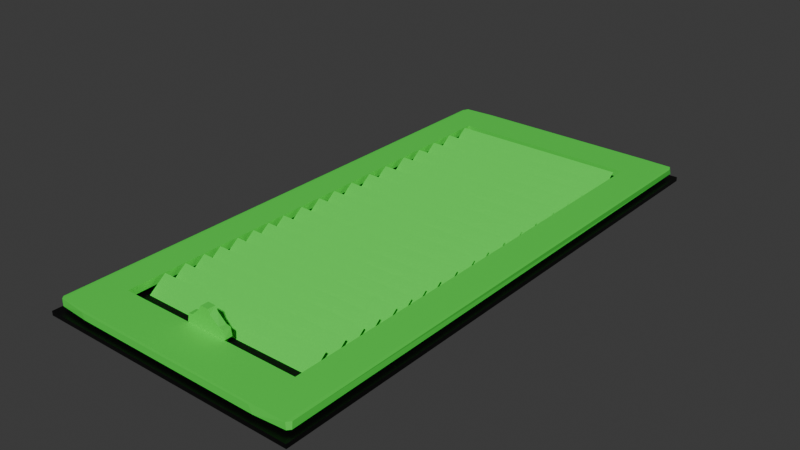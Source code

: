 # Source: FloorVent_optimized_.blend  (saved by Blender 4.0.36; exported with 4.5.12 LTS)
import bpy
from mathutils import Matrix  # noqa: F401  (used for matrix-valued properties, if any)

bpy.ops.wm.read_factory_settings(use_empty=True)
scene = bpy.context.scene
scene.name = 'Scene'

# ---- collections
col_collection = bpy.data.collections.new('Collection'); scene.collection.children.link(col_collection)

# ---- materials (node trees are filled in below, after node groups)
mat_material_001 = bpy.data.materials.new('Material.001')
mat_material_001.use_transparent_shadow = False
mat_material = bpy.data.materials.new('Material')
mat_material.alpha_threshold = 0.0
mat_material.use_transparent_shadow = False
mat_material.roughness = 0.5
mat_material.line_color = (0.0, 0.0, 0.0, 1.0)

# ---- material node trees
mat_material_001.use_nodes = True; mat_material_001.node_tree.nodes.clear()
_N = mat_material_001.node_tree.nodes; _L = mat_material_001.node_tree.links
n0 = _N.new('ShaderNodeBsdfPrincipled'); n0.name = 'Principled BSDF'; n0.location = (10, 300)
n0.inputs[0].default_value = (0.07888, 0.801, 0.07099, 1.0)
n0.inputs[3].default_value = 1.45
n1 = _N.new('ShaderNodeOutputMaterial'); n1.name = 'Material Output'; n1.location = (300, 300)
_L.new(n0.outputs[0], n1.inputs[0])
n1.is_active_output = True
mat_material.use_nodes = True; mat_material.node_tree.nodes.clear()
_N = mat_material.node_tree.nodes; _L = mat_material.node_tree.links
n0 = _N.new('ShaderNodeOutputMaterial'); n0.name = 'Material Output'; n0.location = (300, 300)
n1 = _N.new('ShaderNodeBsdfPrincipled'); n1.name = 'Principled BSDF'; n1.location = (10, 300)
n1.inputs[0].default_value = (0.0, 0.0, 0.0, 1.0)
n1.inputs[3].default_value = 1.45
_L.new(n1.outputs[0], n0.inputs[0])
n0.is_active_output = True

# ---- world
world_world = bpy.data.worlds.new('World'); scene.world = world_world
world_world.use_nodes = True; world_world.node_tree.nodes.clear()
_N = world_world.node_tree.nodes; _L = world_world.node_tree.links
n0 = _N.new('ShaderNodeOutputWorld'); n0.name = 'World Output'; n0.location = (300, 300)
n1 = _N.new('ShaderNodeBackground'); n1.name = 'Background'; n1.location = (10, 300)
n1.inputs[0].default_value = (0.05088, 0.05088, 0.05088, 1.0)
_L.new(n1.outputs[0], n0.inputs[0])
n0.is_active_output = True
world_world.color = (0.05088, 0.05088, 0.05088)
world_world.use_sun_shadow = False
world_world.sun_shadow_jitter_overblur = 0.0

# ---- meshes
me_cylinder = bpy.data.meshes.new('Cylinder')
me_cylinder.from_pydata([(0.1951, 0.9808, -1.0), (0.1876, 0.9913, 1.0), (0.3167, 0.7699, -1.0), (0.2766, 0.7788, 1.0), (0.7254, 0.4105, -1.0), (0.7166, 0.4446, 1.0), (0.9375, 0.3755, -1.0), (0.9239, 0.3827, 1.0), (1.0, 0.0, -1.0), (1.009, 0.009729, 1.0), (0.767, -0.2021, -1.0), (0.7691, -0.1587, 1.0), (0.4954, -0.6707, -1.0), (0.5218, -0.6691, 1.0), (0.5556, -0.8315, -1.0), (0.1071, -1.015, -0.9999), (0.5562, -0.8446, 1.0), (-0.5509, -0.8496, -1.0), (-0.1012, -1.015, 0.9999), (-0.5556, -0.8315, 1.0), (-0.6007, -0.5866, -1.0), (-0.5649, -0.6145, 1.0), (-0.8386, -0.1024, -1.0), (-0.8418, -0.1403, 1.0), (-1.0, 0.0, -1.0), (-0.9353, 0.3783, -1.0), (-1.009, 0.009145, 1.0), (-0.9239, 0.3827, 1.0), (-0.7197, 0.4395, -1.0), (-0.7298, 0.4071, 1.0), (-0.281, 0.7754, -1.0), (-0.3212, 0.7691, 1.0), (-0.1874, 0.9914, -1.0), (-0.1951, 0.9808, 1.0), (-4.565, -0.0365, 0.8966), (-4.565, -0.3781, 0.8966), (4.485, -0.0365, 0.8966), (4.485, -0.3781, 0.8966), (-4.565, -0.0365, -122.5), (-4.565, -0.3781, -122.5), (4.485, -0.0365, -122.5), (4.485, -0.3781, -122.5), (-5.997, -0.3752, 12.06), (-6.143, -0.3677, 11.01), (-6.013, -0.03982, 11.99), (-5.995, -0.03938, -133.0), (-6.146, -0.04706, -131.5), (6.013, -0.3747, 11.99), (5.997, -0.03938, 12.06), (6.144, -0.0469, 11.0), (6.091, -0.3702, -133.3), (6.015, -0.0422, -133.4), (-4.648, -0.3699, -133.6), (-4.478, -0.04444, -133.6), (-4.478, -0.3701, 12.64), (-4.648, -0.04472, 12.66), (4.568, -0.04472, -133.6), (4.568, -0.3698, 12.66), (4.397, -0.3701, -133.6), (4.397, -0.04444, 12.64), (-6.142, -0.04721, 11.17), (6.142, -0.3674, 11.17), (-6.152, -0.364, -131.6), (-6.028, -0.3734, -133.4), (6.148, -0.04889, -131.7), (-4.375, 0.07162, -63.66), (-4.375, -0.7868, -57.26), (4.375, -0.8086, -57.36), (4.375, 0.09342, -63.57), (-4.375, 0.07162, -70.23), (-4.375, -0.7868, -63.83), (4.375, -0.8086, -63.93), (4.375, 0.09342, -70.14), (-4.375, 0.07162, -77.24), (-4.375, -0.7868, -70.84), (4.375, -0.8086, -70.94), (4.375, 0.09342, -77.15), (-4.375, 0.07162, -83.84), (-4.375, -0.7868, -77.43), (4.375, -0.8086, -77.53), (4.375, 0.09342, -83.74), (-4.375, 0.07162, -91.49), (-4.375, -0.7868, -85.09), (4.375, -0.8086, -85.18), (4.375, 0.09342, -91.39), (-4.375, 0.07162, -98.18), (-4.375, -0.7868, -91.78), (4.375, -0.8086, -91.88), (4.375, 0.09342, -98.09), (-4.375, 0.07162, -104.8), (-4.375, -0.7868, -98.4), (4.375, -0.8086, -98.49), (4.375, 0.09342, -104.7), (-4.375, 0.07162, -111.8), (-4.375, -0.7868, -105.4), (4.375, -0.8086, -105.5), (4.375, 0.09342, -111.7), (-4.375, 0.07162, -119.2), (-4.375, -0.7868, -112.8), (4.375, -0.8086, -112.8), (4.375, 0.09342, -119.1), (-4.375, 0.07162, -58.06), (-4.375, -0.7868, -51.66), (4.375, -0.8086, -51.75), (4.375, 0.09342, -57.97), (-4.375, 0.07162, -51.65), (-4.375, -0.7868, -45.25), (4.375, -0.8086, -45.34), (4.375, 0.09342, -51.55), (-4.375, 0.07162, -45.51), (-4.375, -0.7868, -39.1), (4.375, -0.8086, -39.2), (4.375, 0.09342, -45.41), (-4.375, 0.07162, -40.31), (-4.375, -0.7868, -33.91), (4.375, -0.8086, -34.01), (4.375, 0.09342, -40.22), (-4.375, 0.07162, -35.39), (-4.375, -0.7868, -28.98), (4.375, -0.8086, -29.08), (4.375, 0.09342, -35.29), (-4.375, 0.07162, -30.32), (-4.375, -0.7868, -23.92), (4.375, -0.8086, -24.02), (4.375, 0.09342, -30.23), (-4.375, 0.07162, -24.89), (-4.375, -0.7868, -18.49), (4.375, -0.8086, -18.59), (4.375, 0.09342, -24.8), (-4.375, 0.07162, -19.96), (-4.375, -0.7868, -13.56), (4.375, -0.8086, -13.65), (4.375, 0.09342, -19.87), (-4.375, 0.07162, -14.43), (-4.375, -0.7868, -8.027), (4.375, -0.8086, -8.122), (4.375, 0.09342, -14.33), (-4.375, 0.07162, -8.6), (-4.375, -0.7868, -2.197), (4.375, -0.8086, -2.293), (4.375, 0.09342, -8.504)], [], [(1, 0, 32), (9, 8, 6), (18, 17, 15), (2, 3, 5), (6, 7, 9), (10, 11, 13), (14, 16, 15), (16, 18, 15), (20, 21, 23), (24, 26, 25), (28, 29, 31), (33, 1, 32), (50, 51, 64), (3, 2, 0, 1), (7, 6, 4, 5), (4, 2, 5), (11, 10, 8, 9), (16, 14, 12, 13), (12, 10, 13), (21, 20, 17, 19), (17, 18, 19), (26, 24, 22, 23), (22, 20, 23), (29, 28, 25, 27), (25, 26, 27), (30, 28, 31), (5, 3, 1, 33, 31, 29, 27, 26, 23, 21, 19, 18, 16, 13, 11, 9, 7), (33, 32, 30, 31), (12, 14, 15, 17, 20, 22, 24, 25, 28, 30, 32, 0, 2, 4, 6, 8, 10), (45, 53, 52, 63), (60, 46, 62, 43), (44, 48, 36, 34), (59, 55, 54, 57), (38, 40, 51, 45), (45, 44, 34, 38), (50, 47, 37, 41), (50, 64, 49, 61), (36, 48, 51, 40), (55, 44, 42, 54), (56, 51, 50, 58), (48, 59, 57, 47), (37, 47, 42, 35), (41, 39, 63, 50), (53, 56, 58, 52), (35, 42, 63, 39), (41, 40, 38, 39), (41, 37, 36, 40), (34, 36, 37, 35), (39, 38, 34, 35), (60, 43, 42, 44), (62, 46, 45, 63), (61, 49, 48, 47), (63, 52, 58, 50), (44, 55, 59, 48), (51, 56, 53, 45), (47, 57, 54, 42), (49, 64, 51, 48), (63, 42, 43), (62, 63, 43), (45, 46, 60, 44), (67, 66, 65, 68), (61, 47, 50), (66, 67, 68, 65), (71, 70, 69, 72), (70, 71, 72, 69), (75, 74, 73, 76), (74, 75, 76, 73), (79, 78, 77, 80), (78, 79, 80, 77), (83, 82, 81, 84), (82, 83, 84, 81), (87, 86, 85, 88), (86, 87, 88, 85), (91, 90, 89, 92), (90, 91, 92, 89), (95, 94, 93, 96), (94, 95, 96, 93), (99, 98, 97, 100), (98, 99, 100, 97), (103, 102, 101, 104), (102, 103, 104, 101), (107, 106, 105, 108), (106, 107, 108, 105), (111, 110, 109, 112), (110, 111, 112, 109), (115, 114, 113, 116), (114, 115, 116, 113), (119, 118, 117, 120), (118, 119, 120, 117), (123, 122, 121, 124), (122, 123, 124, 121), (127, 126, 125, 128), (126, 127, 128, 125), (131, 130, 129, 132), (130, 131, 132, 129), (135, 134, 133, 136), (134, 135, 136, 133), (139, 138, 137, 140), (138, 139, 140, 137)])
_uv = me_cylinder.uv_layers.new(name='UVMap')
_uv.uv.foreach_set('vector', [0.9701, 1.0, 0.9688, 0.5, 1.0, 0.5, 0.7514, 1.0, 0.75, 0.5, 0.8108, 0.5, 0.4842, 1.0, 0.4083, 0.5, 0.5167, 0.5, 0.9312, 0.5, 0.9375, 1.0, 0.8488, 1.0, 0.8108, 0.5, 0.8125, 1.0, 0.7514, 1.0, 0.7121, 0.5, 0.7188, 1.0, 0.6278, 1.0, 0.5938, 0.5, 0.5929, 1.0, 0.5167, 0.5, 0.5929, 1.0, 0.4842, 1.0, 0.5167, 0.5, 0.368, 0.5, 0.375, 1.0, 0.2868, 1.0, 0.25, 0.5, 0.2487, 1.0, 0.1887, 0.5, 0.1513, 0.5, 0.1562, 1.0, 0.06857, 1.0, 0.03125, 1.0, 0.0, 1.0, 0.02987, 0.5, 0.3842, 0.4975, 0.6188, 0.4966, 0.6153, 0.5039, 0.9375, 1.0, 0.9312, 0.5, 0.9688, 0.5, 0.9701, 1.0, 0.8125, 1.0, 0.8108, 0.5, 0.8438, 0.5, 0.8488, 1.0, 0.8438, 0.5, 0.9312, 0.5, 0.8488, 1.0, 0.7188, 1.0, 0.7121, 0.5, 0.75, 0.5, 0.7514, 1.0, 0.5929, 1.0, 0.5938, 0.5, 0.625, 0.5, 0.6278, 1.0, 0.625, 0.5, 0.7121, 0.5, 0.6278, 1.0, 0.375, 1.0, 0.368, 0.5, 0.4083, 0.5, 0.4062, 1.0, 0.4083, 0.5, 0.4842, 1.0, 0.4062, 1.0, 0.2487, 1.0, 0.25, 0.5, 0.2812, 0.5, 0.2868, 1.0, 0.2812, 0.5, 0.368, 0.5, 0.2868, 1.0, 0.1562, 1.0, 0.1513, 0.5, 0.1887, 0.5, 0.1875, 1.0, 0.1887, 0.5, 0.2487, 1.0, 0.1875, 1.0, 0.0625, 0.5, 0.1513, 0.5, 0.06857, 1.0, 0.4444, 0.3889, 0.3418, 0.4717, 0.2948, 0.4856, 0.2032, 0.4854, 0.1504, 0.467, 0.05045, 0.3833, 0.02827, 0.3418, 0.01019, 0.252, 0.01749, 0.1953, 0.08029, 0.08029, 0.1167, 0.05045, 0.2268, 0.01682, 0.3821, 0.04981, 0.4222, 0.08367, 0.4854, 0.2032, 0.4898, 0.2521, 0.4717, 0.3418, 0.03125, 1.0, 0.02987, 0.5, 0.0625, 0.5, 0.06857, 1.0, 0.9197, 0.08029, 0.8833, 0.05045, 0.7745, 0.01698, 0.6193, 0.04902, 0.5741, 0.08878, 0.5146, 0.2032, 0.51, 0.25, 0.5277, 0.3401, 0.5555, 0.3888, 0.6582, 0.4717, 0.7052, 0.4856, 0.7968, 0.4854, 0.8499, 0.4668, 0.9496, 0.3833, 0.9725, 0.3394, 0.99, 0.25, 0.9819, 0.1938, 0.6214, 0.2546, 0.6193, 0.2813, 0.3811, 0.2834, 0.3835, 0.2504, 0.6155, 0.00302, 0.617, 0.2458, 0.3861, 0.2454, 0.3832, 0.003478, 0.8725, 0.7466, 0.6296, 0.7461, 0.659, 0.7294, 0.8426, 0.7294, 0.6193, 0.7829, 0.6189, 0.9666, 0.3807, 0.9687, 0.3811, 0.7851, 0.8426, 0.5193, 0.659, 0.5193, 0.6278, 0.5, 0.8712, 0.5037, 0.8712, 0.5037, 0.8725, 0.7466, 0.8426, 0.7294, 0.8426, 0.5193, 0.3842, 0.4975, 0.3711, 0.7478, 0.341, 0.7294, 0.341, 0.5193, 0.3842, 0.4975, 0.6153, 0.5039, 0.6174, 0.7471, 0.3845, 0.7485, 0.659, 0.7294, 0.6296, 0.7461, 0.6278, 0.5, 0.659, 0.5193, 0.6189, 0.9666, 0.6206, 0.9979, 0.3786, 0.9963, 0.3807, 0.9687, 0.6189, 0.4649, 0.6188, 0.4966, 0.3842, 0.4975, 0.3807, 0.4671, 0.6214, 0.7545, 0.6193, 0.7829, 0.3811, 0.7851, 0.3794, 0.7537, 0.341, 0.7294, 0.3711, 0.7478, 0.1288, 0.7461, 0.1574, 0.7294, 0.341, 0.5193, 0.1574, 0.5193, 0.1274, 0.5034, 0.3842, 0.4975, 0.6193, 0.2813, 0.6189, 0.4649, 0.3807, 0.4671, 0.3811, 0.2834, 0.1574, 0.7294, 0.1288, 0.7461, 0.1274, 0.5034, 0.1574, 0.5193, 0.341, 0.5193, 0.659, 0.5193, 0.8426, 0.5193, 0.1574, 0.5193, 0.341, 0.5193, 0.341, 0.7294, 0.659, 0.7294, 0.659, 0.5193, 0.8426, 0.7294, 0.659, 0.7294, 0.341, 0.7294, 0.1574, 0.7294, 0.1574, 0.5193, 0.8426, 0.5193, 0.8426, 0.7294, 0.1574, 0.7294, 0.6155, 0.00302, 0.3832, 0.003478, 0.3835, 0.0, 0.6119, 0.0, 0.3861, 0.2454, 0.617, 0.2458, 0.6214, 0.2546, 0.3835, 0.2504, 0.3845, 0.7485, 0.6174, 0.7471, 0.6214, 0.7545, 0.3794, 0.7537, 0.1274, 0.5034, 0.1585, 0.5, 0.3422, 0.5, 0.3842, 0.4975, 0.8725, 0.7466, 0.8415, 0.75, 0.6578, 0.75, 0.6296, 0.7461, 0.6278, 0.5, 0.6601, 0.5, 0.8438, 0.5, 0.8712, 0.5037, 0.3711, 0.7478, 0.3399, 0.75, 0.1562, 0.75, 0.1288, 0.7461, 0.6174, 0.7471, 0.6153, 0.5039, 0.6278, 0.5, 0.6296, 0.7461, 0.1274, 0.5034, 0.1288, 0.7461, 0.125, 0.7284, 0.3861, 0.2454, 0.3835, 0.2504, 0.3832, 0.003478, 0.8712, 0.5037, 0.875, 0.5204, 0.875, 0.7307, 0.8725, 0.7466, 0.375, 0.5833, 0.375, 0.08334, 0.625, 0.1667, 0.625, 0.6667, 0.3845, 0.7485, 0.3711, 0.7478, 0.3842, 0.4975, 0.375, 1.0, 0.375, 0.5833, 0.625, 0.6667, 0.625, 1.0, 0.375, 0.5833, 0.375, 0.08334, 0.625, 0.1667, 0.625, 0.6667, 0.375, 1.0, 0.375, 0.5833, 0.625, 0.6667, 0.625, 1.0, 0.375, 0.5833, 0.375, 0.08334, 0.625, 0.1667, 0.625, 0.6667, 0.375, 1.0, 0.375, 0.5833, 0.625, 0.6667, 0.625, 1.0, 0.375, 0.5833, 0.375, 0.08334, 0.625, 0.1667, 0.625, 0.6667, 0.375, 1.0, 0.375, 0.5833, 0.625, 0.6667, 0.625, 1.0, 0.375, 0.5833, 0.375, 0.08334, 0.625, 0.1667, 0.625, 0.6667, 0.375, 1.0, 0.375, 0.5833, 0.625, 0.6667, 0.625, 1.0, 0.375, 0.5833, 0.375, 0.08333, 0.625, 0.1667, 0.625, 0.6667, 0.375, 1.0, 0.375, 0.5833, 0.625, 0.6667, 0.625, 1.0, 0.375, 0.5833, 0.375, 0.08334, 0.625, 0.1667, 0.625, 0.6667, 0.375, 1.0, 0.375, 0.5833, 0.625, 0.6667, 0.625, 1.0, 0.375, 0.5833, 0.375, 0.08334, 0.625, 0.1667, 0.625, 0.6667, 0.375, 1.0, 0.375, 0.5833, 0.625, 0.6667, 0.625, 1.0, 0.375, 0.5833, 0.375, 0.08333, 0.625, 0.1667, 0.625, 0.6667, 0.375, 1.0, 0.375, 0.5833, 0.625, 0.6667, 0.625, 1.0, 0.375, 0.5833, 0.375, 0.08333, 0.625, 0.1667, 0.625, 0.6667, 0.375, 1.0, 0.375, 0.5833, 0.625, 0.6667, 0.625, 1.0, 0.375, 0.5833, 0.375, 0.08333, 0.625, 0.1667, 0.625, 0.6667, 0.375, 1.0, 0.375, 0.5833, 0.625, 0.6667, 0.625, 1.0, 0.375, 0.5833, 0.375, 0.08333, 0.625, 0.1667, 0.625, 0.6667, 0.375, 1.0, 0.375, 0.5833, 0.625, 0.6667, 0.625, 1.0, 0.375, 0.5833, 0.375, 0.08333, 0.625, 0.1667, 0.625, 0.6667, 0.375, 1.0, 0.375, 0.5833, 0.625, 0.6667, 0.625, 1.0, 0.375, 0.5833, 0.375, 0.08333, 0.625, 0.1667, 0.625, 0.6667, 0.375, 1.0, 0.375, 0.5833, 0.625, 0.6667, 0.625, 1.0, 0.375, 0.5833, 0.375, 0.08333, 0.625, 0.1667, 0.625, 0.6667, 0.375, 1.0, 0.375, 0.5833, 0.625, 0.6667, 0.625, 1.0, 0.375, 0.5833, 0.375, 0.08333, 0.625, 0.1667, 0.625, 0.6667, 0.375, 1.0, 0.375, 0.5833, 0.625, 0.6667, 0.625, 1.0, 0.375, 0.5833, 0.375, 0.08333, 0.625, 0.1667, 0.625, 0.6667, 0.375, 1.0, 0.375, 0.5833, 0.625, 0.6667, 0.625, 1.0, 0.375, 0.5833, 0.375, 0.08333, 0.625, 0.1667, 0.625, 0.6667, 0.375, 1.0, 0.375, 0.5833, 0.625, 0.6667, 0.625, 1.0, 0.375, 0.5833, 0.375, 0.08333, 0.625, 0.1667, 0.625, 0.6667, 0.375, 1.0, 0.375, 0.5833, 0.625, 0.6667, 0.625, 1.0])
me_cylinder.materials.append(mat_material_001)
me_cylinder.update()
me_cube_026 = bpy.data.meshes.new('Cube.026')
me_cube_026.from_pydata([(-1.0, -1.0, -1.0), (-1.0, -1.0, 1.0), (-1.0, 1.0, -1.0), (-1.0, 1.0, 1.0), (1.0, -1.0, -1.0), (1.0, -1.0, 1.0), (1.0, 1.0, -1.0), (1.0, 1.0, 1.0)], [], [(0, 1, 3, 2), (2, 3, 7, 6), (6, 7, 5, 4), (4, 5, 1, 0), (2, 6, 4, 0), (7, 3, 1, 5)])
_uv = me_cube_026.uv_layers.new(name='UVMap')
_uv.uv.foreach_set('vector', [0.375, 0.0, 0.625, 0.0, 0.625, 0.25, 0.375, 0.25, 0.375, 0.25, 0.625, 0.25, 0.625, 0.5, 0.375, 0.5, 0.375, 0.5, 0.625, 0.5, 0.625, 0.75, 0.375, 0.75, 0.375, 0.75, 0.625, 0.75, 0.625, 1.0, 0.375, 1.0, 0.125, 0.5, 0.375, 0.5, 0.375, 0.75, 0.125, 0.75, 0.625, 0.5, 0.875, 0.5, 0.875, 0.75, 0.625, 0.75])
me_cube_026.materials.append(mat_material)
me_cube_026.update()

# ---- objects
ob_vent = bpy.data.objects.new('Vent', me_cylinder)
ob_dark_base = bpy.data.objects.new('Dark Base', me_cube_026)

# ---- transforms, parenting, visibility, modifiers, constraints
ob_vent.location = (0.0, -0.1975, 0.00379)
ob_vent.rotation_euler = (1.571, 0.0, 0.0)
ob_vent.scale = (0.01829, 0.01829, 0.003266)
ob_dark_base.location = (0.0, 0.0, -0.008477)
ob_dark_base.scale = (0.1157, 0.2427, 0.001861)

# ---- collection membership
col_collection.objects.link(ob_vent)
col_collection.objects.link(ob_dark_base)

# ---- scene / render settings (as saved in the file)
scene.frame_start = 1; scene.frame_end = 250; scene.frame_set(1)
scene.render.engine = 'BLENDER_EEVEE_NEXT'
scene.cycles.sampling_pattern = 'TABULATED_SOBOL'
bpy.context.view_layer.update()

# ---- added for rendering (the .blend has no active camera and no usable light): camera, sun
cam_auto = bpy.data.cameras.new('AutoCamera')
cam_auto.lens = 50.0
cam_auto.sensor_width = 36.0
cam_auto.clip_end = 1000.0
ob_auto_camera = bpy.data.objects.new('AutoCamera', cam_auto)
scene.collection.objects.link(ob_auto_camera)
ob_auto_camera.location = (0.498711, -0.598453, 0.402544)
ob_auto_camera.rotation_euler = (1.09748, -7.21219e-08, 0.694738)
scene.camera = ob_auto_camera
light_auto_sun = bpy.data.lights.new('AutoSun', 'SUN')
light_auto_sun.energy = 3.0
light_auto_sun.angle = 0.0523599
ob_auto_sun = bpy.data.objects.new('AutoSun', light_auto_sun)
scene.collection.objects.link(ob_auto_sun)
ob_auto_sun.rotation_euler = (0.872665, 0.174533, 0.523599)
bpy.context.view_layer.update()

